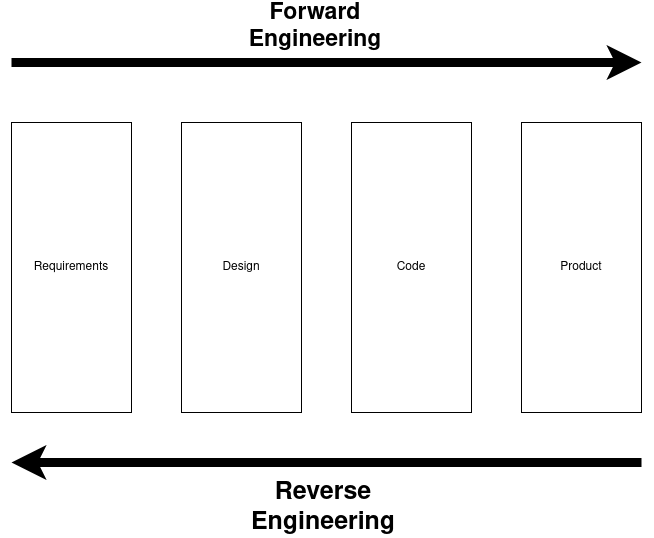

The diagram above was exported from draw.io. Its source (the exported page's mxGraphModel, read from the mxfile embedded in the PNG):
<mxGraphModel dx="1350" dy="764" grid="1" gridSize="10" guides="1" tooltips="1" connect="1" arrows="1" fold="1" page="1" pageScale="1" pageWidth="827" pageHeight="1169" math="0" shadow="0">
  <root>
    <mxCell id="0" />
    <mxCell id="1" parent="0" />
    <mxCell id="FsLd9oXb2AhDYNkFvk9P-1" value="Requirements" style="rounded=0;whiteSpace=wrap;html=1;" vertex="1" parent="1">
      <mxGeometry x="110" y="140" width="120" height="290" as="geometry" />
    </mxCell>
    <mxCell id="FsLd9oXb2AhDYNkFvk9P-2" value="Design" style="rounded=0;whiteSpace=wrap;html=1;" vertex="1" parent="1">
      <mxGeometry x="280" y="140" width="120" height="290" as="geometry" />
    </mxCell>
    <mxCell id="FsLd9oXb2AhDYNkFvk9P-3" value="Code" style="rounded=0;whiteSpace=wrap;html=1;" vertex="1" parent="1">
      <mxGeometry x="450" y="140" width="120" height="290" as="geometry" />
    </mxCell>
    <mxCell id="FsLd9oXb2AhDYNkFvk9P-4" value="Product" style="rounded=0;whiteSpace=wrap;html=1;" vertex="1" parent="1">
      <mxGeometry x="620" y="140" width="120" height="290" as="geometry" />
    </mxCell>
    <mxCell id="FsLd9oXb2AhDYNkFvk9P-5" value="" style="endArrow=classic;html=1;rounded=0;strokeWidth=9;" edge="1" parent="1">
      <mxGeometry width="50" height="50" relative="1" as="geometry">
        <mxPoint x="110" y="80" as="sourcePoint" />
        <mxPoint x="740" y="80" as="targetPoint" />
      </mxGeometry>
    </mxCell>
    <mxCell id="FsLd9oXb2AhDYNkFvk9P-6" value="" style="endArrow=classic;html=1;rounded=0;strokeWidth=9;" edge="1" parent="1">
      <mxGeometry width="50" height="50" relative="1" as="geometry">
        <mxPoint x="740" y="480" as="sourcePoint" />
        <mxPoint x="110" y="480" as="targetPoint" />
      </mxGeometry>
    </mxCell>
    <mxCell id="FsLd9oXb2AhDYNkFvk9P-7" value="&lt;font style=&quot;font-size: 23px&quot;&gt;&lt;b&gt;Forward Engineering&lt;br&gt;&lt;/b&gt;&lt;/font&gt;" style="text;html=1;strokeColor=none;fillColor=none;align=center;verticalAlign=middle;whiteSpace=wrap;rounded=0;" vertex="1" parent="1">
      <mxGeometry x="384" y="30" width="60" height="30" as="geometry" />
    </mxCell>
    <mxCell id="FsLd9oXb2AhDYNkFvk9P-8" value="&lt;div style=&quot;font-size: 25px&quot;&gt;&lt;font style=&quot;font-size: 25px&quot;&gt;&lt;b&gt;Reverse&lt;/b&gt;&lt;/font&gt;&lt;/div&gt;&lt;div style=&quot;font-size: 25px&quot;&gt;&lt;font style=&quot;font-size: 25px&quot;&gt;&lt;b&gt;Engineering&lt;br&gt;&lt;/b&gt;&lt;/font&gt;&lt;/div&gt;" style="text;html=1;strokeColor=none;fillColor=none;align=center;verticalAlign=middle;whiteSpace=wrap;rounded=0;" vertex="1" parent="1">
      <mxGeometry x="350" y="510" width="144" height="30" as="geometry" />
    </mxCell>
  </root>
</mxGraphModel>